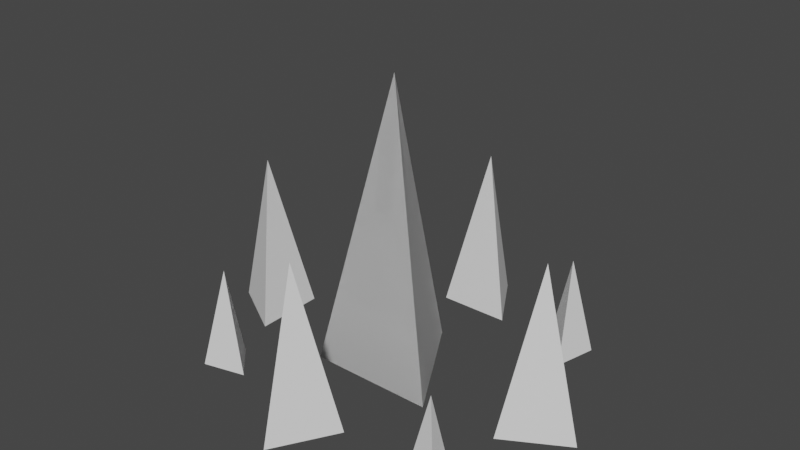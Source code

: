 # Source: Thorns.blend  (saved by Blender 2.80.75; exported with 4.5.12 LTS)
import bpy
from mathutils import Matrix  # noqa: F401  (used for matrix-valued properties, if any)

bpy.ops.wm.read_factory_settings(use_empty=True)
scene = bpy.context.scene
scene.name = 'Scene'

# ---- collections
col_collection = bpy.data.collections.new('Collection'); scene.collection.children.link(col_collection)

# ---- world
world_world = bpy.data.worlds.new('World'); scene.world = world_world
world_world.use_nodes = True; world_world.node_tree.nodes.clear()
_N = world_world.node_tree.nodes; _L = world_world.node_tree.links
n0 = _N.new('ShaderNodeOutputWorld'); n0.name = 'World Output'; n0.location = (300, 300)
n1 = _N.new('ShaderNodeBackground'); n1.name = 'Background'; n1.location = (10, 300)
n1.inputs[0].default_value = (0.05088, 0.05088, 0.05088, 1.0)
_L.new(n1.outputs[0], n0.inputs[0])
n0.is_active_output = True
world_world.color = (0.05088, 0.05088, 0.05088)
world_world.use_sun_shadow = False
world_world.sun_shadow_jitter_overblur = 0.0

# ---- meshes
me_cone = bpy.data.meshes.new('Cone')
me_cone.from_pydata([(0.0, 0.5, 0.0), (0.433, -0.25, 0.0), (-0.433, -0.25, 0.0), (0.0, 0.0, 2.0), (0.0, 0.5, 0.0), (0.433, -0.25, 0.0), (-0.433, -0.25, 0.0), (0.0, 0.0, 2.0), (1.381, -0.0004551, 0.01905), (0.9591, -0.2431, 0.01905), (0.9599, 0.2435, 0.01905), (1.1, 2.505e-09, 1.143), (-1.381, 0.0009908, 0.01905), (-0.9587, 0.2428, 0.01905), (-0.9604, -0.2438, 0.01905), (-1.1, -1.253e-09, 1.143), (-0.001892, 1.281, 0.01905), (0.2443, 0.8612, 0.01905), (-0.2424, 0.8579, 0.01905), (-1.475e-08, 1.0, 1.143), (-0.001984, -1.181, 0.01905), (-0.2423, -0.7578, 0.01905), (0.2443, -0.7612, 0.01905), (7.373e-09, -0.9, 1.143), (1.123, -1.019, 0.02883), (0.8355, -0.9474, 0.02883), (1.041, -0.7339, 0.02883), (1.0, -0.9, 0.7135), (0.9191, 0.923, 0.02883), (0.8469, 0.6354, 0.02883), (0.634, 0.8417, 0.02883), (0.8, 0.8, 0.7135), (-0.9461, 0.7892, 0.02883), (-0.6497, 0.7819, 0.02883), (-0.8042, 0.5289, 0.02883), (-0.8, 0.7, 0.7135), (-0.922, -0.8201, 0.02883), (-0.843, -0.5343, 0.02883), (-0.635, -0.7456, 0.02883), (-0.8, -0.7, 0.7135)], [], [(0, 3, 1), (1, 3, 2), (2, 3, 0), (0, 1, 2), (4, 7, 5), (5, 7, 6), (6, 7, 4), (4, 5, 6), (8, 11, 9), (9, 11, 10), (10, 11, 8), (8, 9, 10), (12, 15, 13), (13, 15, 14), (14, 15, 12), (12, 13, 14), (16, 19, 17), (17, 19, 18), (18, 19, 16), (16, 17, 18), (20, 23, 21), (21, 23, 22), (22, 23, 20), (20, 21, 22), (24, 27, 25), (25, 27, 26), (26, 27, 24), (24, 25, 26), (28, 31, 29), (29, 31, 30), (30, 31, 28), (28, 29, 30), (32, 35, 33), (33, 35, 34), (34, 35, 32), (32, 33, 34), (36, 39, 37), (37, 39, 38), (38, 39, 36), (36, 37, 38)])
_uv = me_cone.uv_layers.new(name='UVMap')
_uv.uv.foreach_set('vector', [0.25, 0.49, 0.25, 0.25, 0.4578, 0.13, 0.4578, 0.13, 0.25, 0.25, 0.04215, 0.13, 0.04215, 0.13, 0.25, 0.25, 0.25, 0.49, 0.75, 0.49, 0.9578, 0.13, 0.5422, 0.13, 0.25, 0.49, 0.25, 0.25, 0.4578, 0.13, 0.4578, 0.13, 0.25, 0.25, 0.04215, 0.13, 0.04215, 0.13, 0.25, 0.25, 0.25, 0.49, 0.75, 0.49, 0.9578, 0.13, 0.5422, 0.13, 0.25, 0.49, 0.25, 0.25, 0.4578, 0.13, 0.4578, 0.13, 0.25, 0.25, 0.04215, 0.13, 0.04215, 0.13, 0.25, 0.25, 0.25, 0.49, 0.75, 0.49, 0.9578, 0.13, 0.5422, 0.13, 0.25, 0.49, 0.25, 0.25, 0.4578, 0.13, 0.4578, 0.13, 0.25, 0.25, 0.04215, 0.13, 0.04215, 0.13, 0.25, 0.25, 0.25, 0.49, 0.75, 0.49, 0.9578, 0.13, 0.5422, 0.13, 0.25, 0.49, 0.25, 0.25, 0.4578, 0.13, 0.4578, 0.13, 0.25, 0.25, 0.04215, 0.13, 0.04215, 0.13, 0.25, 0.25, 0.25, 0.49, 0.75, 0.49, 0.9578, 0.13, 0.5422, 0.13, 0.25, 0.49, 0.25, 0.25, 0.4578, 0.13, 0.4578, 0.13, 0.25, 0.25, 0.04215, 0.13, 0.04215, 0.13, 0.25, 0.25, 0.25, 0.49, 0.75, 0.49, 0.9578, 0.13, 0.5422, 0.13, 0.25, 0.49, 0.25, 0.25, 0.4578, 0.13, 0.4578, 0.13, 0.25, 0.25, 0.04215, 0.13, 0.04215, 0.13, 0.25, 0.25, 0.25, 0.49, 0.75, 0.49, 0.9578, 0.13, 0.5422, 0.13, 0.25, 0.49, 0.25, 0.25, 0.4578, 0.13, 0.4578, 0.13, 0.25, 0.25, 0.04215, 0.13, 0.04215, 0.13, 0.25, 0.25, 0.25, 0.49, 0.75, 0.49, 0.9578, 0.13, 0.5422, 0.13, 0.25, 0.49, 0.25, 0.25, 0.4578, 0.13, 0.4578, 0.13, 0.25, 0.25, 0.04215, 0.13, 0.04215, 0.13, 0.25, 0.25, 0.25, 0.49, 0.75, 0.49, 0.9578, 0.13, 0.5422, 0.13, 0.25, 0.49, 0.25, 0.25, 0.4578, 0.13, 0.4578, 0.13, 0.25, 0.25, 0.04215, 0.13, 0.04215, 0.13, 0.25, 0.25, 0.25, 0.49, 0.75, 0.49, 0.9578, 0.13, 0.5422, 0.13])
me_cone.use_remesh_preserve_volume = False
me_cone.use_remesh_preserve_attributes = False
me_cone.use_mirror_vertex_groups = False
me_cone.update()

# ---- objects
ob_thorns = bpy.data.objects.new('Thorns', me_cone)

# ---- transforms, parenting, visibility, modifiers, constraints
ob_thorns.location = (0.0, 0.0, 0.0)
ob_thorns.lineart.crease_threshold = 0.0

# ---- collection membership
col_collection.objects.link(ob_thorns)

# ---- scene / render settings (as saved in the file)
scene.frame_start = 1; scene.frame_end = 250; scene.frame_set(1)
scene.render.engine = 'BLENDER_EEVEE_NEXT'
scene.cycles.use_denoising = False
scene.cycles.samples = 128
scene.cycles.sampling_pattern = 'TABULATED_SOBOL'
scene.cycles.use_adaptive_sampling = False
scene.cycles.use_light_tree = False
scene.view_settings.view_transform = 'Filmic'
bpy.context.view_layer.update()

# ---- added for rendering (the .blend has no active camera and no usable light): camera, sun
cam_auto = bpy.data.cameras.new('AutoCamera')
cam_auto.lens = 50.0
cam_auto.sensor_width = 36.0
cam_auto.clip_end = 1000.0
ob_auto_camera = bpy.data.objects.new('AutoCamera', cam_auto)
scene.collection.objects.link(ob_auto_camera)
ob_auto_camera.location = (3.89134, -4.6196, 4.11307)
ob_auto_camera.rotation_euler = (1.09748, -7.21219e-08, 0.694738)
scene.camera = ob_auto_camera
light_auto_sun = bpy.data.lights.new('AutoSun', 'SUN')
light_auto_sun.energy = 3.0
light_auto_sun.angle = 0.0523599
ob_auto_sun = bpy.data.objects.new('AutoSun', light_auto_sun)
scene.collection.objects.link(ob_auto_sun)
ob_auto_sun.rotation_euler = (0.872665, 0.174533, 0.523599)
bpy.context.view_layer.update()
